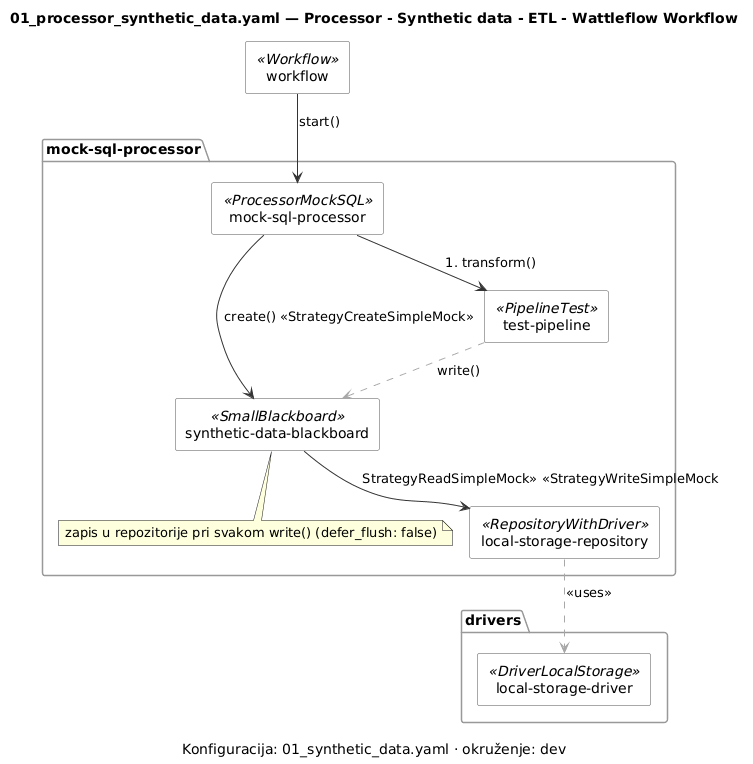

The diagram above was rendered by PlantUML. Its source (embedded in the PNG):
@startuml 01_synthetic_data-component
' Generirano iz examples/workflows/01_synthetic_data.yaml alatom tools/workflow_diagram.py — ne uređivati ručno.
' Prikaz, ne izvor istine (D-13): izmjena ide u YAML, pa se dijagram regenerira.

skinparam shadowing false
skinparam componentStyle rectangle
skinparam ArrowColor #333333
skinparam component {
    BackgroundColor #FAFAFA
    BorderColor #555555
}
skinparam package {
    BackgroundColor #FFFFFF
    BorderColor #999999
}

title 01_processor_synthetic_data.yaml — Processor - Synthetic data - ETL - Wattleflow Workflow
caption Konfiguracija: 01_synthetic_data.yaml · okruženje: dev

package "drivers" {
  component "local-storage-driver" as driv_local_storage_driver <<DriverLocalStorage>>
}

component "workflow" as wf_workflow <<Workflow>>

package "mock-sql-processor" {
  component "mock-sql-processor" as proc_mock_sql_processor <<ProcessorMockSQL>>
  component "synthetic-data-blackboard" as bbmocksqlproce_synthetic_data_blackboard <<SmallBlackboard>>
  note bottom of bbmocksqlproce_synthetic_data_blackboard : zapis u repozitorije pri svakom write() (defer_flush: false)
  component "test-pipeline" as pipemocksqlproce_test_pipeline <<PipelineTest>>
  component "local-storage-repository" as repomocksqlproce_local_storage_repository <<RepositoryWithDriver>>
}
proc_mock_sql_processor --> pipemocksqlproce_test_pipeline : 1. transform()
pipemocksqlproce_test_pipeline .[#AAAAAA].> bbmocksqlproce_synthetic_data_blackboard : write()
proc_mock_sql_processor --> bbmocksqlproce_synthetic_data_blackboard : create() «StrategyCreateSimpleMock»
bbmocksqlproce_synthetic_data_blackboard --> repomocksqlproce_local_storage_repository : «StrategyReadSimpleMock» «StrategyWriteSimpleMock»
repomocksqlproce_local_storage_repository .[#AAAAAA].> driv_local_storage_driver : <<uses>>

wf_workflow --> proc_mock_sql_processor : start()

@enduml